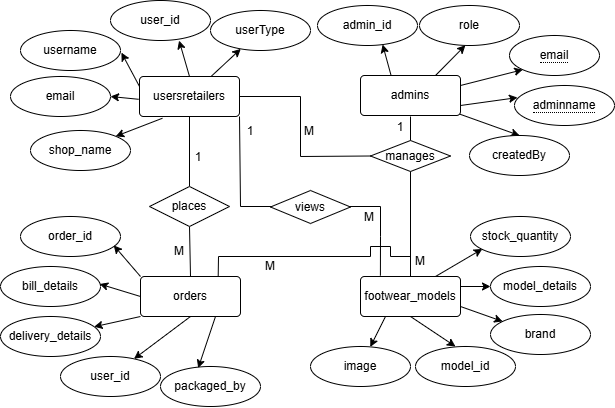

The diagram above was exported from draw.io. Its source (the exported page's mxGraphModel, read from the mxfile embedded in the PNG):
<mxGraphModel dx="1099" dy="697" grid="1" gridSize="10" guides="1" tooltips="1" connect="1" arrows="1" fold="1" page="1" pageScale="1" pageWidth="850" pageHeight="1100" math="0" shadow="0">
  <root>
    <mxCell id="0" />
    <mxCell id="1" parent="0" />
    <mxCell id="JyS4Pw6MhcOc_K2QIwF5-907" style="rounded=0;orthogonalLoop=1;jettySize=auto;html=1;exitX=1;exitY=0.25;exitDx=0;exitDy=0;entryX=0;entryY=1;entryDx=0;entryDy=0;" parent="1" source="JyS4Pw6MhcOc_K2QIwF5-863" target="JyS4Pw6MhcOc_K2QIwF5-886" edge="1">
      <mxGeometry relative="1" as="geometry" />
    </mxCell>
    <mxCell id="JyS4Pw6MhcOc_K2QIwF5-910" style="rounded=0;orthogonalLoop=1;jettySize=auto;html=1;exitX=0.985;exitY=0.959;exitDx=0;exitDy=0;entryX=0.5;entryY=0;entryDx=0;entryDy=0;exitPerimeter=0;" parent="1" source="JyS4Pw6MhcOc_K2QIwF5-863" target="JyS4Pw6MhcOc_K2QIwF5-882" edge="1">
      <mxGeometry relative="1" as="geometry" />
    </mxCell>
    <mxCell id="JyS4Pw6MhcOc_K2QIwF5-863" value="admins" style="rounded=1;arcSize=10;whiteSpace=wrap;html=1;align=center;" parent="1" vertex="1">
      <mxGeometry x="400" y="359" width="100" height="40" as="geometry" />
    </mxCell>
    <mxCell id="JyS4Pw6MhcOc_K2QIwF5-880" value="admin_id" style="ellipse;whiteSpace=wrap;html=1;align=center;" parent="1" vertex="1">
      <mxGeometry x="357" y="289" width="100" height="40" as="geometry" />
    </mxCell>
    <mxCell id="JyS4Pw6MhcOc_K2QIwF5-882" value="createdBy" style="ellipse;whiteSpace=wrap;html=1;align=center;" parent="1" vertex="1">
      <mxGeometry x="509" y="419" width="100" height="40" as="geometry" />
    </mxCell>
    <mxCell id="JyS4Pw6MhcOc_K2QIwF5-884" value="role" style="ellipse;whiteSpace=wrap;html=1;align=center;" parent="1" vertex="1">
      <mxGeometry x="459" y="289" width="100" height="40" as="geometry" />
    </mxCell>
    <mxCell id="JyS4Pw6MhcOc_K2QIwF5-885" value="&lt;span style=&quot;border-bottom: 1px dotted&quot;&gt;adminname&lt;/span&gt;" style="ellipse;whiteSpace=wrap;html=1;align=center;strokeColor=default;" parent="1" vertex="1">
      <mxGeometry x="554" y="369" width="100" height="40" as="geometry" />
    </mxCell>
    <mxCell id="JyS4Pw6MhcOc_K2QIwF5-886" value="&lt;span style=&quot;border-bottom: 1px dotted&quot;&gt;email&lt;/span&gt;" style="ellipse;whiteSpace=wrap;html=1;align=center;fontStyle=0" parent="1" vertex="1">
      <mxGeometry x="549" y="319" width="90" height="40" as="geometry" />
    </mxCell>
    <mxCell id="JyS4Pw6MhcOc_K2QIwF5-887" style="edgeStyle=orthogonalEdgeStyle;rounded=0;orthogonalLoop=1;jettySize=auto;html=1;exitX=0.5;exitY=1;exitDx=0;exitDy=0;" parent="1" source="JyS4Pw6MhcOc_K2QIwF5-885" target="JyS4Pw6MhcOc_K2QIwF5-885" edge="1">
      <mxGeometry relative="1" as="geometry" />
    </mxCell>
    <mxCell id="JyS4Pw6MhcOc_K2QIwF5-911" style="rounded=0;orthogonalLoop=1;jettySize=auto;html=1;entryX=1;entryY=0;entryDx=0;entryDy=0;exitX=0.229;exitY=1.044;exitDx=0;exitDy=0;exitPerimeter=0;" parent="1" source="JyS4Pw6MhcOc_K2QIwF5-888" target="JyS4Pw6MhcOc_K2QIwF5-892" edge="1">
      <mxGeometry relative="1" as="geometry">
        <mxPoint x="170" y="480" as="sourcePoint" />
      </mxGeometry>
    </mxCell>
    <mxCell id="JyS4Pw6MhcOc_K2QIwF5-912" style="rounded=0;orthogonalLoop=1;jettySize=auto;html=1;" parent="1" source="JyS4Pw6MhcOc_K2QIwF5-888" target="JyS4Pw6MhcOc_K2QIwF5-891" edge="1">
      <mxGeometry relative="1" as="geometry">
        <mxPoint x="221" y="471" as="sourcePoint" />
        <mxPoint x="226" y="500" as="targetPoint" />
      </mxGeometry>
    </mxCell>
    <mxCell id="JyS4Pw6MhcOc_K2QIwF5-913" style="rounded=0;orthogonalLoop=1;jettySize=auto;html=1;exitX=0.5;exitY=0;exitDx=0;exitDy=0;entryX=0.686;entryY=1.002;entryDx=0;entryDy=0;entryPerimeter=0;" parent="1" source="JyS4Pw6MhcOc_K2QIwF5-888" target="JyS4Pw6MhcOc_K2QIwF5-890" edge="1">
      <mxGeometry relative="1" as="geometry" />
    </mxCell>
    <mxCell id="JyS4Pw6MhcOc_K2QIwF5-888" value="usersretailers" style="rounded=1;arcSize=10;whiteSpace=wrap;html=1;align=center;" parent="1" vertex="1">
      <mxGeometry x="179" y="360" width="100" height="40" as="geometry" />
    </mxCell>
    <mxCell id="JyS4Pw6MhcOc_K2QIwF5-889" value="username" style="ellipse;whiteSpace=wrap;html=1;align=center;" parent="1" vertex="1">
      <mxGeometry x="60" y="314" width="100" height="40" as="geometry" />
    </mxCell>
    <mxCell id="JyS4Pw6MhcOc_K2QIwF5-890" value="user_id" style="ellipse;whiteSpace=wrap;html=1;align=center;" parent="1" vertex="1">
      <mxGeometry x="150" y="284" width="100" height="40" as="geometry" />
    </mxCell>
    <mxCell id="JyS4Pw6MhcOc_K2QIwF5-891" value="userType" style="ellipse;whiteSpace=wrap;html=1;align=center;" parent="1" vertex="1">
      <mxGeometry x="250" y="294" width="100" height="40" as="geometry" />
    </mxCell>
    <mxCell id="JyS4Pw6MhcOc_K2QIwF5-892" value="shop_name" style="ellipse;whiteSpace=wrap;html=1;align=center;" parent="1" vertex="1">
      <mxGeometry x="70" y="414" width="100" height="40" as="geometry" />
    </mxCell>
    <mxCell id="JyS4Pw6MhcOc_K2QIwF5-893" value="email" style="ellipse;whiteSpace=wrap;html=1;align=center;" parent="1" vertex="1">
      <mxGeometry x="50" y="360" width="100" height="40" as="geometry" />
    </mxCell>
    <mxCell id="JyS4Pw6MhcOc_K2QIwF5-906" style="rounded=0;orthogonalLoop=1;jettySize=auto;html=1;exitX=1;exitY=0.75;exitDx=0;exitDy=0;entryX=0.03;entryY=0.302;entryDx=0;entryDy=0;entryPerimeter=0;" parent="1" source="JyS4Pw6MhcOc_K2QIwF5-863" target="JyS4Pw6MhcOc_K2QIwF5-885" edge="1">
      <mxGeometry relative="1" as="geometry" />
    </mxCell>
    <mxCell id="JyS4Pw6MhcOc_K2QIwF5-909" style="rounded=0;orthogonalLoop=1;jettySize=auto;html=1;exitX=0.304;exitY=-0.016;exitDx=0;exitDy=0;entryX=0.651;entryY=0.976;entryDx=0;entryDy=0;entryPerimeter=0;exitPerimeter=0;" parent="1" source="JyS4Pw6MhcOc_K2QIwF5-863" target="JyS4Pw6MhcOc_K2QIwF5-880" edge="1">
      <mxGeometry relative="1" as="geometry" />
    </mxCell>
    <mxCell id="JyS4Pw6MhcOc_K2QIwF5-914" style="rounded=0;orthogonalLoop=1;jettySize=auto;html=1;exitX=0;exitY=0.25;exitDx=0;exitDy=0;entryX=1.009;entryY=0.553;entryDx=0;entryDy=0;entryPerimeter=0;" parent="1" source="JyS4Pw6MhcOc_K2QIwF5-888" target="JyS4Pw6MhcOc_K2QIwF5-889" edge="1">
      <mxGeometry relative="1" as="geometry">
        <mxPoint x="123.70000000000005" y="434.4000000000001" as="targetPoint" />
      </mxGeometry>
    </mxCell>
    <mxCell id="JyS4Pw6MhcOc_K2QIwF5-915" style="rounded=0;orthogonalLoop=1;jettySize=auto;html=1;exitX=-0.008;exitY=0.57;exitDx=0;exitDy=0;entryX=1;entryY=0.5;entryDx=0;entryDy=0;exitPerimeter=0;" parent="1" source="JyS4Pw6MhcOc_K2QIwF5-888" target="JyS4Pw6MhcOc_K2QIwF5-893" edge="1">
      <mxGeometry relative="1" as="geometry" />
    </mxCell>
    <mxCell id="JyS4Pw6MhcOc_K2QIwF5-924" style="rounded=0;orthogonalLoop=1;jettySize=auto;html=1;exitX=0.5;exitY=1;exitDx=0;exitDy=0;" parent="1" source="JyS4Pw6MhcOc_K2QIwF5-916" target="JyS4Pw6MhcOc_K2QIwF5-920" edge="1">
      <mxGeometry relative="1" as="geometry" />
    </mxCell>
    <mxCell id="JyS4Pw6MhcOc_K2QIwF5-916" value="orders" style="rounded=1;arcSize=10;whiteSpace=wrap;html=1;align=center;" parent="1" vertex="1">
      <mxGeometry x="180" y="560" width="100" height="40" as="geometry" />
    </mxCell>
    <mxCell id="JyS4Pw6MhcOc_K2QIwF5-917" value="bill_details" style="ellipse;whiteSpace=wrap;html=1;align=center;" parent="1" vertex="1">
      <mxGeometry x="40" y="550" width="100" height="40" as="geometry" />
    </mxCell>
    <mxCell id="JyS4Pw6MhcOc_K2QIwF5-918" value="delivery_details" style="ellipse;whiteSpace=wrap;html=1;align=center;" parent="1" vertex="1">
      <mxGeometry x="40" y="600" width="100" height="40" as="geometry" />
    </mxCell>
    <mxCell id="JyS4Pw6MhcOc_K2QIwF5-919" value="packaged_by" style="ellipse;whiteSpace=wrap;html=1;align=center;" parent="1" vertex="1">
      <mxGeometry x="200" y="650" width="100" height="40" as="geometry" />
    </mxCell>
    <mxCell id="JyS4Pw6MhcOc_K2QIwF5-920" value="user_id" style="ellipse;whiteSpace=wrap;html=1;align=center;" parent="1" vertex="1">
      <mxGeometry x="100" y="640" width="100" height="40" as="geometry" />
    </mxCell>
    <mxCell id="JyS4Pw6MhcOc_K2QIwF5-921" value="order_id" style="ellipse;whiteSpace=wrap;html=1;align=center;" parent="1" vertex="1">
      <mxGeometry x="60" y="500" width="100" height="40" as="geometry" />
    </mxCell>
    <mxCell id="JyS4Pw6MhcOc_K2QIwF5-922" style="rounded=0;orthogonalLoop=1;jettySize=auto;html=1;exitX=0;exitY=0;exitDx=0;exitDy=0;entryX=0.932;entryY=0.721;entryDx=0;entryDy=0;entryPerimeter=0;" parent="1" source="JyS4Pw6MhcOc_K2QIwF5-916" target="JyS4Pw6MhcOc_K2QIwF5-921" edge="1">
      <mxGeometry relative="1" as="geometry" />
    </mxCell>
    <mxCell id="JyS4Pw6MhcOc_K2QIwF5-923" style="rounded=0;orthogonalLoop=1;jettySize=auto;html=1;exitX=0.75;exitY=1;exitDx=0;exitDy=0;entryX=0.377;entryY=0.04;entryDx=0;entryDy=0;entryPerimeter=0;" parent="1" source="JyS4Pw6MhcOc_K2QIwF5-916" target="JyS4Pw6MhcOc_K2QIwF5-919" edge="1">
      <mxGeometry relative="1" as="geometry" />
    </mxCell>
    <mxCell id="JyS4Pw6MhcOc_K2QIwF5-925" style="rounded=0;orthogonalLoop=1;jettySize=auto;html=1;exitX=0;exitY=1;exitDx=0;exitDy=0;" parent="1" source="JyS4Pw6MhcOc_K2QIwF5-916" target="JyS4Pw6MhcOc_K2QIwF5-918" edge="1">
      <mxGeometry relative="1" as="geometry" />
    </mxCell>
    <mxCell id="JyS4Pw6MhcOc_K2QIwF5-926" style="rounded=0;orthogonalLoop=1;jettySize=auto;html=1;exitX=0;exitY=0.5;exitDx=0;exitDy=0;entryX=0.991;entryY=0.438;entryDx=0;entryDy=0;entryPerimeter=0;" parent="1" source="JyS4Pw6MhcOc_K2QIwF5-916" target="JyS4Pw6MhcOc_K2QIwF5-917" edge="1">
      <mxGeometry relative="1" as="geometry">
        <mxPoint x="278.1103022912166" y="994.5535506840133" as="targetPoint" />
      </mxGeometry>
    </mxCell>
    <mxCell id="JyS4Pw6MhcOc_K2QIwF5-940" style="rounded=0;orthogonalLoop=1;jettySize=auto;html=1;exitX=1;exitY=0.25;exitDx=0;exitDy=0;entryX=0;entryY=0.5;entryDx=0;entryDy=0;" parent="1" source="JyS4Pw6MhcOc_K2QIwF5-930" target="JyS4Pw6MhcOc_K2QIwF5-933" edge="1">
      <mxGeometry relative="1" as="geometry" />
    </mxCell>
    <mxCell id="iq3WFOcKB-DzcSwy4FsD-3" style="rounded=0;orthogonalLoop=1;jettySize=auto;html=1;exitX=0.25;exitY=1;exitDx=0;exitDy=0;" parent="1" source="JyS4Pw6MhcOc_K2QIwF5-930" target="JyS4Pw6MhcOc_K2QIwF5-931" edge="1">
      <mxGeometry relative="1" as="geometry" />
    </mxCell>
    <mxCell id="iq3WFOcKB-DzcSwy4FsD-4" style="rounded=0;orthogonalLoop=1;jettySize=auto;html=1;exitX=1;exitY=0.75;exitDx=0;exitDy=0;" parent="1" source="JyS4Pw6MhcOc_K2QIwF5-930" target="JyS4Pw6MhcOc_K2QIwF5-934" edge="1">
      <mxGeometry relative="1" as="geometry" />
    </mxCell>
    <mxCell id="JyS4Pw6MhcOc_K2QIwF5-930" value="footwear_models" style="rounded=1;arcSize=10;whiteSpace=wrap;html=1;align=center;" parent="1" vertex="1">
      <mxGeometry x="400" y="560" width="100" height="40" as="geometry" />
    </mxCell>
    <mxCell id="JyS4Pw6MhcOc_K2QIwF5-931" value="image" style="ellipse;whiteSpace=wrap;html=1;align=center;" parent="1" vertex="1">
      <mxGeometry x="350" y="630" width="100" height="40" as="geometry" />
    </mxCell>
    <mxCell id="JyS4Pw6MhcOc_K2QIwF5-932" value="stock_quantity" style="ellipse;whiteSpace=wrap;html=1;align=center;" parent="1" vertex="1">
      <mxGeometry x="510" y="500" width="100" height="40" as="geometry" />
    </mxCell>
    <mxCell id="JyS4Pw6MhcOc_K2QIwF5-933" value="model_details" style="ellipse;whiteSpace=wrap;html=1;align=center;" parent="1" vertex="1">
      <mxGeometry x="530" y="550" width="100" height="40" as="geometry" />
    </mxCell>
    <mxCell id="JyS4Pw6MhcOc_K2QIwF5-934" value="brand" style="ellipse;whiteSpace=wrap;html=1;align=center;" parent="1" vertex="1">
      <mxGeometry x="530" y="598" width="100" height="40" as="geometry" />
    </mxCell>
    <mxCell id="JyS4Pw6MhcOc_K2QIwF5-935" value="model_id" style="ellipse;whiteSpace=wrap;html=1;align=center;" parent="1" vertex="1">
      <mxGeometry x="455" y="630" width="100" height="40" as="geometry" />
    </mxCell>
    <mxCell id="JyS4Pw6MhcOc_K2QIwF5-939" style="rounded=0;orthogonalLoop=1;jettySize=auto;html=1;exitX=0.75;exitY=0;exitDx=0;exitDy=0;entryX=0.118;entryY=0.813;entryDx=0;entryDy=0;entryPerimeter=0;" parent="1" source="JyS4Pw6MhcOc_K2QIwF5-930" target="JyS4Pw6MhcOc_K2QIwF5-932" edge="1">
      <mxGeometry relative="1" as="geometry" />
    </mxCell>
    <mxCell id="JyS4Pw6MhcOc_K2QIwF5-942" style="rounded=0;orthogonalLoop=1;jettySize=auto;html=1;exitX=0.5;exitY=1;exitDx=0;exitDy=0;entryX=0.4;entryY=0;entryDx=0;entryDy=0;entryPerimeter=0;" parent="1" source="JyS4Pw6MhcOc_K2QIwF5-930" target="JyS4Pw6MhcOc_K2QIwF5-935" edge="1">
      <mxGeometry relative="1" as="geometry">
        <Array as="points" />
      </mxGeometry>
    </mxCell>
    <mxCell id="iq3WFOcKB-DzcSwy4FsD-5" style="rounded=0;orthogonalLoop=1;jettySize=auto;html=1;exitX=0.75;exitY=0;exitDx=0;exitDy=0;entryX=0.459;entryY=0.994;entryDx=0;entryDy=0;entryPerimeter=0;" parent="1" source="JyS4Pw6MhcOc_K2QIwF5-863" target="JyS4Pw6MhcOc_K2QIwF5-884" edge="1">
      <mxGeometry relative="1" as="geometry" />
    </mxCell>
    <mxCell id="iq3WFOcKB-DzcSwy4FsD-12" value="" style="endArrow=none;html=1;rounded=0;entryX=0.5;entryY=1;entryDx=0;entryDy=0;exitX=0.5;exitY=0;exitDx=0;exitDy=0;" parent="1" source="iq3WFOcKB-DzcSwy4FsD-8" target="JyS4Pw6MhcOc_K2QIwF5-888" edge="1">
      <mxGeometry width="50" height="50" relative="1" as="geometry">
        <mxPoint x="190" y="500" as="sourcePoint" />
        <mxPoint x="240" y="450" as="targetPoint" />
      </mxGeometry>
    </mxCell>
    <mxCell id="iq3WFOcKB-DzcSwy4FsD-13" value="" style="endArrow=none;html=1;rounded=0;entryX=0.5;entryY=1;entryDx=0;entryDy=0;exitX=0.5;exitY=0;exitDx=0;exitDy=0;" parent="1" source="JyS4Pw6MhcOc_K2QIwF5-916" target="iq3WFOcKB-DzcSwy4FsD-8" edge="1">
      <mxGeometry width="50" height="50" relative="1" as="geometry">
        <mxPoint x="230" y="560" as="sourcePoint" />
        <mxPoint x="229" y="400" as="targetPoint" />
      </mxGeometry>
    </mxCell>
    <mxCell id="iq3WFOcKB-DzcSwy4FsD-8" value="places" style="rhombus;whiteSpace=wrap;html=1;" parent="1" vertex="1">
      <mxGeometry x="189" y="470" width="80" height="40" as="geometry" />
    </mxCell>
    <mxCell id="iq3WFOcKB-DzcSwy4FsD-17" value="" style="endArrow=none;html=1;rounded=0;entryX=1;entryY=1;entryDx=0;entryDy=0;exitX=0.199;exitY=-0.021;exitDx=0;exitDy=0;exitPerimeter=0;" parent="1" source="JyS4Pw6MhcOc_K2QIwF5-930" target="JyS4Pw6MhcOc_K2QIwF5-888" edge="1">
      <mxGeometry width="50" height="50" relative="1" as="geometry">
        <mxPoint x="340" y="510" as="sourcePoint" />
        <mxPoint x="390" y="460" as="targetPoint" />
        <Array as="points">
          <mxPoint x="420" y="520" />
          <mxPoint x="420" y="490" />
          <mxPoint x="280" y="490" />
        </Array>
      </mxGeometry>
    </mxCell>
    <mxCell id="iq3WFOcKB-DzcSwy4FsD-20" value="views" style="rhombus;whiteSpace=wrap;html=1;" parent="1" vertex="1">
      <mxGeometry x="310" y="474" width="80" height="33" as="geometry" />
    </mxCell>
    <mxCell id="iq3WFOcKB-DzcSwy4FsD-21" value="" style="endArrow=none;html=1;rounded=0;exitX=0.5;exitY=0;exitDx=0;exitDy=0;" parent="1" source="JyS4Pw6MhcOc_K2QIwF5-930" edge="1">
      <mxGeometry width="50" height="50" relative="1" as="geometry">
        <mxPoint x="310" y="500" as="sourcePoint" />
        <mxPoint x="450" y="400" as="targetPoint" />
      </mxGeometry>
    </mxCell>
    <mxCell id="iq3WFOcKB-DzcSwy4FsD-22" value="manages" style="rhombus;whiteSpace=wrap;html=1;" parent="1" vertex="1">
      <mxGeometry x="410" y="424" width="80" height="31" as="geometry" />
    </mxCell>
    <mxCell id="iq3WFOcKB-DzcSwy4FsD-24" value="" style="endArrow=none;html=1;rounded=0;exitX=0;exitY=0.5;exitDx=0;exitDy=0;entryX=1;entryY=0.5;entryDx=0;entryDy=0;" parent="1" source="iq3WFOcKB-DzcSwy4FsD-22" target="JyS4Pw6MhcOc_K2QIwF5-888" edge="1">
      <mxGeometry width="50" height="50" relative="1" as="geometry">
        <mxPoint x="370" y="540" as="sourcePoint" />
        <mxPoint x="370" y="380" as="targetPoint" />
        <Array as="points">
          <mxPoint x="340" y="440" />
          <mxPoint x="340" y="380" />
        </Array>
      </mxGeometry>
    </mxCell>
    <mxCell id="iq3WFOcKB-DzcSwy4FsD-25" value="" style="endArrow=none;html=1;rounded=0;" parent="1" edge="1">
      <mxGeometry width="50" height="50" relative="1" as="geometry">
        <mxPoint x="430" y="540" as="sourcePoint" />
        <mxPoint x="450" y="540" as="targetPoint" />
      </mxGeometry>
    </mxCell>
    <mxCell id="iq3WFOcKB-DzcSwy4FsD-26" value="" style="endArrow=none;html=1;rounded=0;exitX=0.797;exitY=-0.015;exitDx=0;exitDy=0;exitPerimeter=0;" parent="1" edge="1">
      <mxGeometry width="50" height="50" relative="1" as="geometry">
        <mxPoint x="257.7" y="559.4" as="sourcePoint" />
        <mxPoint x="410" y="540" as="targetPoint" />
        <Array as="points">
          <mxPoint x="258" y="540" />
        </Array>
      </mxGeometry>
    </mxCell>
    <mxCell id="iq3WFOcKB-DzcSwy4FsD-27" value="" style="endArrow=none;html=1;rounded=0;" parent="1" edge="1">
      <mxGeometry width="50" height="50" relative="1" as="geometry">
        <mxPoint x="410" y="530" as="sourcePoint" />
        <mxPoint x="430" y="530" as="targetPoint" />
      </mxGeometry>
    </mxCell>
    <mxCell id="iq3WFOcKB-DzcSwy4FsD-29" value="" style="endArrow=none;html=1;rounded=0;" parent="1" edge="1">
      <mxGeometry width="50" height="50" relative="1" as="geometry">
        <mxPoint x="430" y="540" as="sourcePoint" />
        <mxPoint x="430" y="530" as="targetPoint" />
      </mxGeometry>
    </mxCell>
    <mxCell id="iq3WFOcKB-DzcSwy4FsD-30" value="" style="endArrow=none;html=1;rounded=0;" parent="1" edge="1">
      <mxGeometry width="50" height="50" relative="1" as="geometry">
        <mxPoint x="410" y="540" as="sourcePoint" />
        <mxPoint x="410" y="530" as="targetPoint" />
      </mxGeometry>
    </mxCell>
    <mxCell id="SoMgfnPwOV5Ozq3IY5f0-1" value="1" style="text;strokeColor=none;align=center;fillColor=none;html=1;verticalAlign=middle;whiteSpace=wrap;rounded=0;" vertex="1" parent="1">
      <mxGeometry x="208" y="426" width="60" height="30" as="geometry" />
    </mxCell>
    <mxCell id="SoMgfnPwOV5Ozq3IY5f0-2" value="M" style="text;strokeColor=none;align=center;fillColor=none;html=1;verticalAlign=middle;whiteSpace=wrap;rounded=0;" vertex="1" parent="1">
      <mxGeometry x="189" y="520" width="60" height="30" as="geometry" />
    </mxCell>
    <mxCell id="SoMgfnPwOV5Ozq3IY5f0-3" value="1" style="text;strokeColor=none;align=center;fillColor=none;html=1;verticalAlign=middle;whiteSpace=wrap;rounded=0;" vertex="1" parent="1">
      <mxGeometry x="260" y="400" width="60" height="30" as="geometry" />
    </mxCell>
    <mxCell id="SoMgfnPwOV5Ozq3IY5f0-4" value="M" style="text;strokeColor=none;align=center;fillColor=none;html=1;verticalAlign=middle;whiteSpace=wrap;rounded=0;" vertex="1" parent="1">
      <mxGeometry x="379" y="486" width="60" height="30" as="geometry" />
    </mxCell>
    <mxCell id="SoMgfnPwOV5Ozq3IY5f0-5" value="1" style="text;strokeColor=none;align=center;fillColor=none;html=1;verticalAlign=middle;whiteSpace=wrap;rounded=0;" vertex="1" parent="1">
      <mxGeometry x="410" y="396" width="60" height="30" as="geometry" />
    </mxCell>
    <mxCell id="SoMgfnPwOV5Ozq3IY5f0-6" value="M" style="text;strokeColor=none;align=center;fillColor=none;html=1;verticalAlign=middle;whiteSpace=wrap;rounded=0;" vertex="1" parent="1">
      <mxGeometry x="280" y="535" width="60" height="30" as="geometry" />
    </mxCell>
    <mxCell id="SoMgfnPwOV5Ozq3IY5f0-7" value="M" style="text;strokeColor=none;align=center;fillColor=none;html=1;verticalAlign=middle;whiteSpace=wrap;rounded=0;" vertex="1" parent="1">
      <mxGeometry x="430" y="530" width="60" height="30" as="geometry" />
    </mxCell>
    <mxCell id="SoMgfnPwOV5Ozq3IY5f0-8" value="M" style="text;strokeColor=none;align=center;fillColor=none;html=1;verticalAlign=middle;whiteSpace=wrap;rounded=0;" vertex="1" parent="1">
      <mxGeometry x="319" y="400" width="60" height="30" as="geometry" />
    </mxCell>
  </root>
</mxGraphModel>